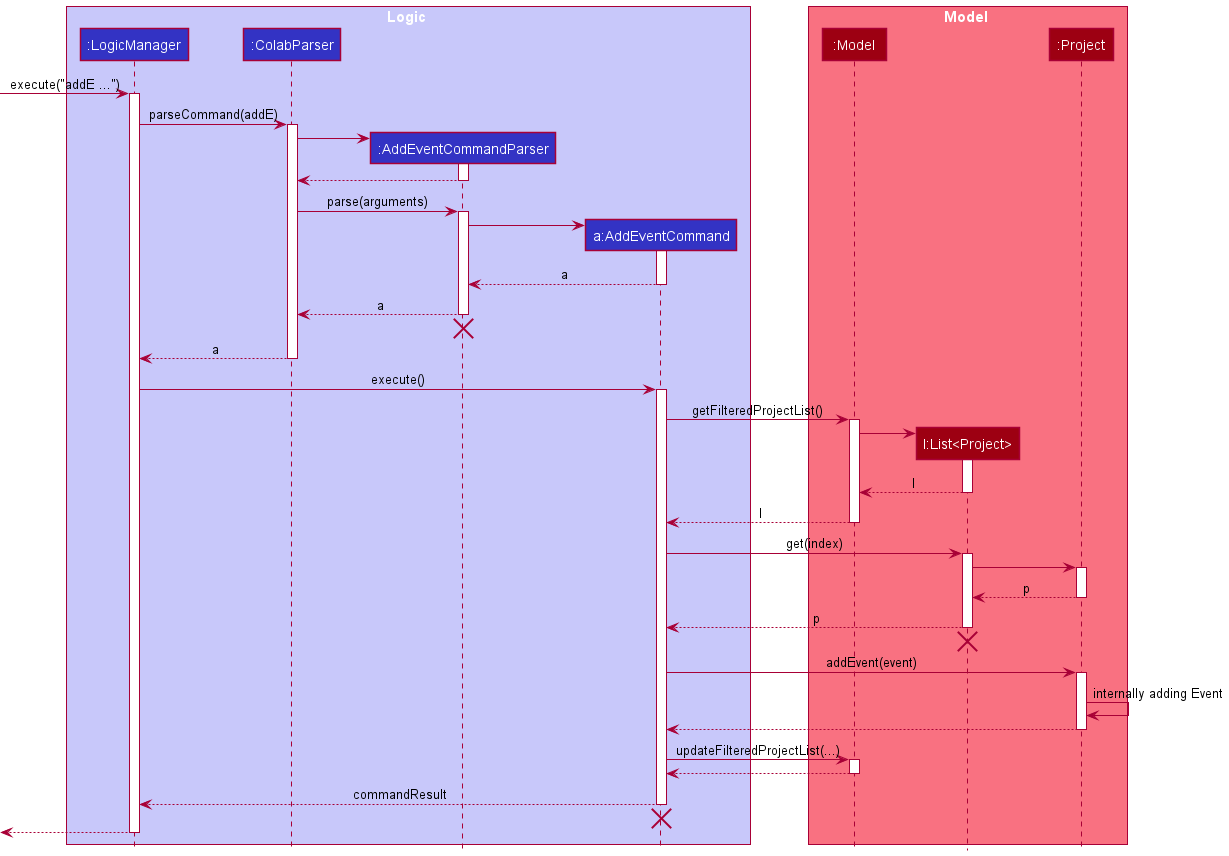

The diagram above was rendered by PlantUML. Its source (embedded in the PNG):
@startuml
!include style.puml
!include style.puml

box Logic LOGIC_COLOR_T1
participant ":LogicManager" as LogicManager LOGIC_COLOR
participant ":ColabParser" as ColabParser LOGIC_COLOR
participant ":AddEventCommandParser" as AddEventCommandParser LOGIC_COLOR
participant "a:AddEventCommand" as AddEventCommand LOGIC_COLOR
end box

box Model MODEL_COLOR_T1
participant ":Model" as Model MODEL_COLOR
participant "l:List<Project>" as lastShownList MODEL_COLOR
participant ":Project" as Project MODEL_COLOR
end box

[-> LogicManager : execute("addE ...")
activate LogicManager

LogicManager -> ColabParser : parseCommand(addE)
activate ColabParser

create AddEventCommandParser
ColabParser -> AddEventCommandParser
activate AddEventCommandParser

AddEventCommandParser --> ColabParser
deactivate AddEventCommandParser

ColabParser -> AddEventCommandParser : parse(arguments)
activate AddEventCommandParser

create AddEventCommand
AddEventCommandParser -> AddEventCommand
activate AddEventCommand

AddEventCommand --> AddEventCommandParser : a
deactivate AddEventCommand

AddEventCommandParser --> ColabParser : a
deactivate AddEventCommandParser

'Hidden arrow to position the destroy marker below the end of the activation bar.
AddEventCommandParser -[hidden]-> ColabParser
destroy AddEventCommandParser

ColabParser --> LogicManager : a
deactivate ColabParser

LogicManager -> AddEventCommand : execute()
activate AddEventCommand

AddEventCommand -> Model : getFilteredProjectList()
activate Model

create lastShownList
Model -> lastShownList
activate lastShownList

lastShownList --> Model : l
deactivate lastShownList

Model --> AddEventCommand : l
deactivate Model

AddEventCommand -> lastShownList : get(index)
activate lastShownList

lastShownList -> Project
activate Project

Project --> lastShownList : p
deactivate Project

lastShownList --> AddEventCommand : p
deactivate lastShownList

lastShownList -[hidden]-> AddEventCommand
destroy lastShownList

AddEventCommand -> Project : addEvent(event)
activate Project

Project -> Project : internally adding Event
Project --> AddEventCommand
deactivate Project

AddEventCommand -> Model : updateFilteredProjectList(...)
activate Model

Model --> AddEventCommand
deactivate Model

AddEventCommand --> LogicManager : commandResult
deactivate AddEventCommand

AddEventCommand -[hidden]-> LogicManager
destroy AddEventCommand

[<--LogicManager
deactivate LogicManager
@enduml